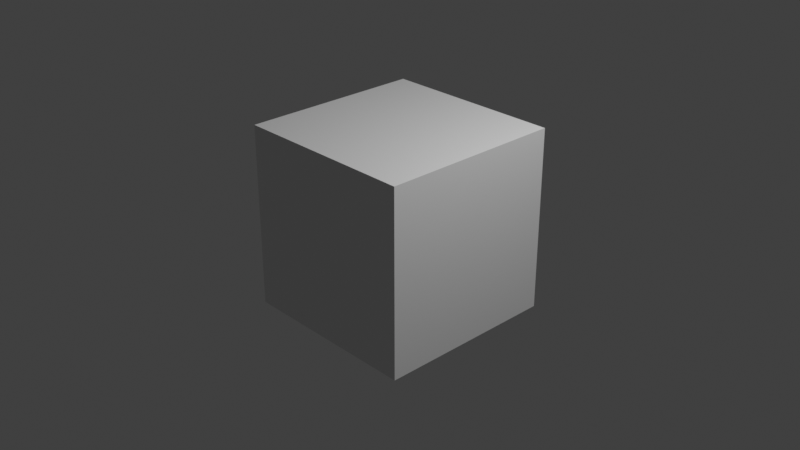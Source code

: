 # Source: troca-thema.blend  (saved by Blender 3.2.14; exported with 4.5.12 LTS)
import bpy
from mathutils import Matrix  # noqa: F401  (used for matrix-valued properties, if any)

bpy.ops.wm.read_factory_settings(use_empty=True)
scene = bpy.context.scene
scene.name = 'Scene'

# ---- collections
col_collection = bpy.data.collections.new('Collection'); scene.collection.children.link(col_collection)

# ---- materials (node trees are filled in below, after node groups)
mat_material = bpy.data.materials.new('Material')
mat_material.alpha_threshold = 0.0
mat_material.use_transparent_shadow = False
mat_material.line_color = (0.0, 0.0, 0.0, 1.0)

# ---- material node trees
mat_material.use_nodes = True; mat_material.node_tree.nodes.clear()
_N = mat_material.node_tree.nodes; _L = mat_material.node_tree.links
n0 = _N.new('ShaderNodeOutputMaterial'); n0.name = 'Material Output'; n0.location = (300, 300)
n1 = _N.new('ShaderNodeBsdfPrincipled'); n1.name = 'Principled BSDF'; n1.location = (10, 300)
n1.distribution = 'GGX'
n1.subsurface_method = 'RANDOM_WALK_SKIN'
n1.inputs[2].default_value = 0.4
n1.inputs[3].default_value = 1.45
n1.inputs[27].default_value = (0.0, 0.0, 0.0, 1.0)
n1.inputs[28].default_value = 1.0
_L.new(n1.outputs[0], n0.inputs[0])
n0.is_active_output = True

# ---- world
world_world = bpy.data.worlds.new('World'); scene.world = world_world
world_world.use_nodes = True; world_world.node_tree.nodes.clear()
_N = world_world.node_tree.nodes; _L = world_world.node_tree.links
n0 = _N.new('ShaderNodeOutputWorld'); n0.name = 'World Output'; n0.location = (300, 300)
n1 = _N.new('ShaderNodeBackground'); n1.name = 'Background'; n1.location = (10, 300)
n1.inputs[0].default_value = (0.05088, 0.05088, 0.05088, 1.0)
_L.new(n1.outputs[0], n0.inputs[0])
n0.is_active_output = True
world_world.color = (0.05088, 0.05088, 0.05088)
world_world.use_sun_shadow = False
world_world.sun_shadow_jitter_overblur = 0.0

# ---- cameras
cam_camera = bpy.data.cameras.new('Camera')
cam_camera.clip_end = 100.0
cam_camera.ortho_scale = 7.314

# ---- lights
light_light = bpy.data.lights.new('Light', 'POINT')
light_light.transmission_factor = 0.0
light_light.energy = 1000.0
light_light.shadow_soft_size = 0.1
light_light.shadow_maximum_resolution = 0.006
light_light.use_absolute_resolution = True

# ---- meshes
me_cube = bpy.data.meshes.new('Cube')
me_cube.from_pydata([(1.0, 1.0, 1.0), (1.0, 1.0, -1.0), (1.0, -1.0, 1.0), (1.0, -1.0, -1.0), (-1.0, 1.0, 1.0), (-1.0, 1.0, -1.0), (-1.0, -1.0, 1.0), (-1.0, -1.0, -1.0)], [], [(0, 4, 6, 2), (3, 2, 6, 7), (7, 6, 4, 5), (5, 1, 3, 7), (1, 0, 2, 3), (5, 4, 0, 1)])
_uv = me_cube.uv_layers.new(name='UVMap')
_uv.uv.foreach_set('vector', [0.625, 0.5, 0.875, 0.5, 0.875, 0.75, 0.625, 0.75, 0.375, 0.75, 0.625, 0.75, 0.625, 1.0, 0.375, 1.0, 0.375, 0.0, 0.625, 0.0, 0.625, 0.25, 0.375, 0.25, 0.125, 0.5, 0.375, 0.5, 0.375, 0.75, 0.125, 0.75, 0.375, 0.5, 0.625, 0.5, 0.625, 0.75, 0.375, 0.75, 0.375, 0.25, 0.625, 0.25, 0.625, 0.5, 0.375, 0.5])
me_cube.materials.append(mat_material)
me_cube.use_mirror_vertex_groups = False
me_cube.update()

# ---- objects
ob_cube = bpy.data.objects.new('Cube', me_cube)
ob_light = bpy.data.objects.new('Light', light_light)
ob_camera = bpy.data.objects.new('Camera', cam_camera)

# ---- transforms, parenting, visibility, modifiers, constraints
ob_cube.location = (0.0, 0.0, 0.0)
ob_cube.lock_rotations_4d = False
ob_cube.empty_display_type = 'ARROWS'
ob_cube.lineart.crease_threshold = 0.0
ob_light.location = (4.076, 1.005, 5.904)
ob_light.rotation_euler = (0.6503, 0.05522, 1.866)
ob_light.lock_rotations_4d = False
ob_light.empty_display_type = 'ARROWS'
ob_light.color = (0.0, 0.0, 0.0, 0.0)
ob_light.lineart.crease_threshold = 0.0
ob_camera.location = (7.359, -6.926, 4.958)
ob_camera.rotation_euler = (1.109, 0.0, 0.8149)
ob_camera.lock_rotations_4d = False
ob_camera.empty_display_type = 'ARROWS'
ob_camera.color = (0.0, 0.0, 0.0, 0.0)
ob_camera.display_type = 'WIRE'
ob_camera.lineart.crease_threshold = 0.0

# ---- collection membership
col_collection.objects.link(ob_cube)
col_collection.objects.link(ob_light)
col_collection.objects.link(ob_camera)

# ---- scene / render settings (as saved in the file)
scene.camera = ob_camera
scene.frame_start = 1; scene.frame_end = 6605; scene.frame_set(201)
scene.render.engine = 'BLENDER_EEVEE_NEXT'
scene.render.image_settings.file_format = 'FFMPEG'
scene.render.image_settings.color_mode = 'RGB'
scene.render.fps = 3
scene.render.fps_base = 0.1
scene.cycles.sampling_pattern = 'TABULATED_SOBOL'
scene.cycles.use_light_tree = False
scene.view_settings.view_transform = 'Standard'
bpy.context.view_layer.update()
